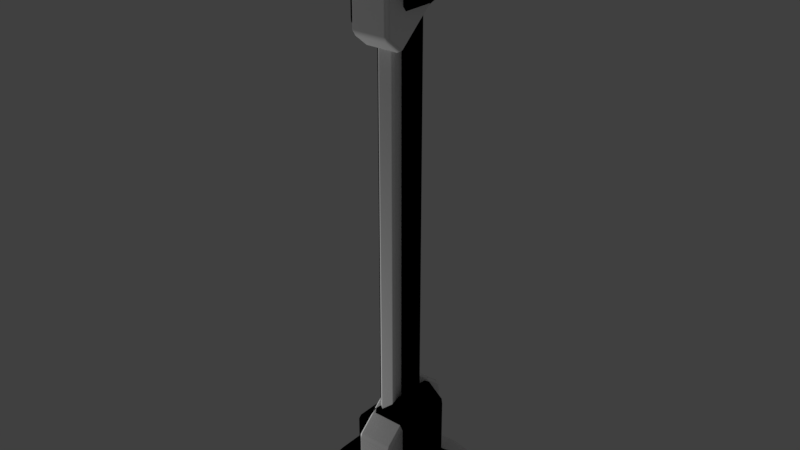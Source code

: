 # Source: Rod_Long.blend  (saved by Blender 2.79.0; exported with 4.5.12 LTS)
import bpy
from mathutils import Matrix  # noqa: F401  (used for matrix-valued properties, if any)

bpy.ops.wm.read_factory_settings(use_empty=True)
scene = bpy.context.scene
scene.name = 'Scene'

# ---- collections
col_collection_1 = bpy.data.collections.new('Collection 1'); scene.collection.children.link(col_collection_1)

# ---- materials (node trees are filled in below, after node groups)
mat_rod_helium_007 = bpy.data.materials.new('Rod_Helium.007')
mat_rod_helium_007.alpha_threshold = 0.0
mat_rod_helium_007.use_transparent_shadow = False
mat_rod_helium_007.diffuse_color = (1.0, 1.0, 1.0, 1.0)
mat_rod_helium_007.specular_color = (0.7574, 0.7574, 0.7574)
mat_rod_helium_007.roughness = 0.5
mat_rod_helium = bpy.data.materials.new('Rod_Helium')
mat_rod_helium.alpha_threshold = 0.0
mat_rod_helium.use_transparent_shadow = False
mat_rod_helium.diffuse_color = (0.0, 0.0, 0.0, 1.0)
mat_rod_helium.specular_color = (0.0, 0.0, 0.0)
mat_rod_helium.roughness = 0.5

# ---- material node trees

# ---- world
world_world = bpy.data.worlds.new('World'); scene.world = world_world
world_world.color = (0.05088, 0.05088, 0.05088)
world_world.use_sun_shadow = False
world_world.sun_shadow_jitter_overblur = 0.0
world_world.cycles.sampling_method = 'MANUAL'

# ---- lights
light_point = bpy.data.lights.new('Point', 'POINT')
light_point.transmission_factor = 0.0
light_point.energy = 100.0
light_point.shadow_buffer_clip_start = 0.5
light_point.shadow_soft_size = 0.1
light_point.shadow_maximum_resolution = 0.006
light_point.use_absolute_resolution = True

# ---- meshes
me_untitled_026 = bpy.data.meshes.new('Untitled.026')
me_untitled_026.from_pydata([(-0.5, 0.5, -0.3034), (-0.5, -0.5, -0.3034), (-0.5, -0.5, -0.5), (-0.5, 0.5, -0.5), (0.5, 0.5, -0.3034), (-0.5, 0.5, -0.3034), (-0.5, 0.5, -0.5), (0.5, 0.5, -0.5), (0.5, 0.5, -0.5), (0.5, -0.5, -0.5), (0.5, -0.5, -0.3034), (0.5, 0.5, -0.3034), (0.5, -0.5, -0.5), (-0.5, -0.5, -0.5), (-0.5, -0.5, -0.3034), (0.5, -0.5, -0.3034), (0.2642, -0.4069, -0.159), (-0.2628, -0.4069, -0.159), (-0.2628, 0.4069, -0.159), (0.2642, 0.4069, -0.159), (0.5, -0.5, -0.5), (0.5, 0.5, -0.5), (-0.5, 0.5, -0.5), (-0.5, -0.5, -0.5), (0.5, -0.5, -0.3034), (-0.5, -0.5, -0.3034), (-0.2628, -0.4069, -0.159), (0.2642, -0.4069, -0.159), (0.5, 0.5, -0.3034), (0.5, -0.5, -0.3034), (0.2642, -0.4069, -0.159), (0.2642, 0.4069, -0.159), (0.2642, 0.4069, -0.159), (-0.2628, 0.4069, -0.159), (-0.5, 0.5, -0.3034), (0.5, 0.5, -0.3034), (-0.2628, 0.4069, -0.159), (-0.2628, -0.4069, -0.159), (-0.5, -0.5, -0.3034), (-0.5, 0.5, -0.3034), (-0.08219, -0.1393, 0.3139), (-0.08219, 0.1407, 0.5508), (-0.08219, 0.141, 3.713), (-0.08219, -0.1396, 3.468), (-0.05219, -0.1622, 3.448), (-0.05219, -0.1622, 0.2945), (0.05219, -0.1622, 0.2945), (0.05219, -0.1622, 3.448), (-0.05219, 0.1636, 0.5702), (-0.05219, 0.1636, 3.732), (0.05219, 0.1636, 3.732), (0.05219, 0.1636, 0.5702), (0.08219, 0.1407, 0.5508), (0.08219, -0.1393, 0.3139), (0.08219, -0.1396, 3.468), (0.08219, 0.141, 3.713), (0.05219, 0.1636, 3.732), (0.05219, 0.1636, 0.5702), (0.05219, -0.1622, 0.2945), (0.05219, -0.1622, 3.448), (0.5064, -0.5, 4.5), (0.5064, 0.5, 4.5), (0.5064, 0.5, 4.303), (0.5064, -0.5, 4.303), (-0.4936, 0.5, 4.303), (0.5064, 0.5, 4.303), (0.5064, 0.5, 4.5), (-0.4936, 0.5, 4.5), (-0.4936, 0.5, 4.5), (-0.4936, -0.5, 4.5), (-0.4936, -0.5, 4.303), (-0.4936, 0.5, 4.303), (-0.4936, -0.5, 4.5), (0.5064, -0.5, 4.5), (0.5064, -0.5, 4.303), (-0.4936, -0.5, 4.303), (-0.2578, -0.4069, 4.159), (0.2692, -0.4069, 4.159), (0.2692, 0.4069, 4.159), (-0.2578, 0.4069, 4.159), (0.5064, 0.5, 4.5), (0.5064, -0.5, 4.5), (-0.4936, -0.5, 4.5), (-0.4936, 0.5, 4.5), (-0.4936, -0.5, 4.303), (0.5064, -0.5, 4.303), (0.2692, -0.4069, 4.159), (-0.2578, -0.4069, 4.159), (-0.4936, -0.5, 4.303), (-0.2578, -0.4069, 4.159), (-0.2578, 0.4069, 4.159), (-0.4936, 0.5, 4.303), (-0.2578, 0.4069, 4.159), (0.2692, 0.4069, 4.159), (0.5064, 0.5, 4.303), (-0.4936, 0.5, 4.303), (0.5064, 0.5, 4.303), (0.2692, 0.4069, 4.159), (0.2692, -0.4069, 4.159), (0.5064, -0.5, 4.303), (-0.1683, 0.303, 4.159), (-0.1683, -0.3055, 4.159), (-0.1683, -0.3055, 3.567), (-0.1683, -0.1743, 3.459), (-0.1683, 0.303, 3.879), (-0.1383, 0.333, 3.895), (-0.1383, 0.333, 4.159), (-0.1383, -0.1512, 3.439), (-0.1383, 0.3104, 3.846), (-0.1383, -0.3355, 4.159), (-0.1383, -0.3355, 3.583), (-0.1383, -0.3124, 3.534), (-0.1383, -0.1968, 3.439), (0.1383, 0.3104, 3.846), (-0.1383, 0.3104, 3.846), (-0.1383, -0.1512, 3.439), (0.1383, -0.1512, 3.439), (0.1383, 0.333, 4.159), (-0.1383, 0.333, 4.159), (-0.1383, 0.333, 3.895), (0.1383, 0.333, 3.895), (-0.1383, 0.3104, 3.846), (0.1383, 0.3104, 3.846), (-0.1683, 0.303, 3.879), (-0.1383, 0.3104, 3.846), (0.1683, 0.303, 3.879), (0.1383, 0.3104, 3.846), (-0.1383, -0.3355, 4.159), (0.1383, -0.3355, 4.159), (0.1383, -0.3355, 3.583), (-0.1383, -0.3355, 3.583), (0.1383, -0.3124, 3.534), (-0.1383, -0.3124, 3.534), (-0.1683, -0.3055, 3.567), (0.1683, -0.3055, 3.567), (-0.1383, -0.1968, 3.439), (-0.1383, -0.3124, 3.534), (0.1383, -0.3124, 3.534), (0.1383, -0.1968, 3.439), (0.1383, -0.1512, 3.439), (-0.1383, -0.1512, 3.439), (-0.1383, -0.1512, 3.439), (-0.1683, -0.1743, 3.459), (0.1683, -0.1743, 3.459), (0.1383, -0.1512, 3.439), (0.1683, -0.1743, 3.459), (0.1683, -0.3055, 3.567), (0.1683, -0.3055, 4.159), (0.1683, 0.303, 4.159), (0.1683, 0.303, 3.879), (0.1383, -0.3355, 3.583), (0.1383, -0.3355, 4.159), (0.1383, -0.1968, 3.439), (0.1383, -0.3124, 3.534), (0.1383, 0.333, 4.159), (0.1383, 0.333, 3.895), (0.1383, 0.3104, 3.846), (0.1383, -0.1512, 3.439), (-0.1683, 0.173, 0.5411), (-0.1683, -0.3042, 0.1211), (-0.1683, -0.3042, -0.159), (-0.1683, 0.3042, -0.159), (-0.1683, 0.3042, 0.4327), (-0.1383, -0.3342, 0.1047), (-0.1383, -0.3342, -0.159), (-0.1383, 0.1499, 0.5607), (-0.1383, -0.3117, 0.1545), (-0.1383, 0.3342, -0.159), (-0.1383, 0.3342, 0.4168), (-0.1383, 0.3111, 0.4659), (-0.1383, 0.1955, 0.5614), (0.1383, -0.3342, -0.159), (-0.1383, -0.3342, -0.159), (-0.1383, -0.3342, 0.1047), (0.1383, -0.3342, 0.1047), (-0.1383, -0.3117, 0.1545), (0.1383, -0.3117, 0.1545), (-0.1683, -0.3042, 0.1211), (0.1683, -0.3042, 0.1211), (0.1383, -0.3117, 0.1545), (-0.1383, -0.3117, 0.1545), (-0.1383, 0.1499, 0.5607), (0.1383, 0.1499, 0.5607), (-0.1383, 0.1955, 0.5614), (0.1383, 0.1955, 0.5614), (0.1383, 0.3111, 0.4659), (-0.1383, 0.3111, 0.4659), (-0.1683, 0.173, 0.5411), (0.1683, 0.173, 0.5411), (-0.1383, 0.3342, -0.159), (0.1383, 0.3342, -0.159), (0.1383, 0.3342, 0.4168), (-0.1383, 0.3342, 0.4168), (0.1383, 0.3111, 0.4659), (-0.1383, 0.3111, 0.4659), (-0.1683, 0.3042, 0.4327), (0.1683, 0.3042, 0.4327), (0.1683, 0.3042, -0.159), (0.1683, -0.3042, -0.159), (0.1683, -0.3042, 0.1211), (0.1683, 0.173, 0.5411), (0.1683, 0.3042, 0.4327), (0.1383, 0.3342, 0.4168), (0.1383, 0.3342, -0.159), (0.1383, 0.1955, 0.5614), (0.1383, 0.3111, 0.4659), (0.1383, -0.3342, -0.159), (0.1383, -0.3342, 0.1047), (0.1383, -0.3117, 0.1545), (0.1383, 0.1499, 0.5607)], [], [(2, 1, 0), (3, 2, 0), (6, 5, 4), (7, 6, 4), (10, 9, 8), (11, 10, 8), (14, 13, 12), (15, 14, 12), (18, 17, 16), (19, 18, 16), (22, 21, 20), (23, 22, 20), (26, 25, 24), (27, 26, 24), (30, 29, 28), (31, 30, 28), (34, 33, 32), (35, 34, 32), (38, 37, 36), (39, 38, 36), (42, 41, 40), (43, 42, 40), (44, 43, 40), (45, 44, 40), (44, 45, 46), (47, 44, 46), (41, 42, 48), (42, 49, 48), (48, 49, 50), (51, 48, 50), (54, 53, 52), (55, 54, 52), (56, 55, 52), (57, 56, 52), (53, 54, 58), (54, 59, 58), (62, 61, 60), (63, 62, 60), (66, 65, 64), (67, 66, 64), (70, 69, 68), (71, 70, 68), (74, 73, 72), (75, 74, 72), (78, 77, 76), (79, 78, 76), (82, 81, 80), (83, 82, 80), (86, 85, 84), (87, 86, 84), (90, 89, 88), (91, 90, 88), (94, 93, 92), (95, 94, 92), (98, 97, 96), (99, 98, 96), (102, 101, 100), (100, 103, 102), (100, 104, 103), (105, 104, 100), (106, 105, 100), (107, 103, 104), (108, 107, 104), (101, 102, 109), (102, 110, 109), (102, 103, 111), (103, 112, 111), (115, 114, 113), (116, 115, 113), (119, 118, 117), (120, 119, 117), (119, 120, 121), (120, 122, 121), (124, 123, 119), (126, 120, 125), (129, 128, 127), (130, 129, 127), (131, 129, 130), (132, 131, 130), (130, 133, 132), (131, 134, 129), (137, 136, 135), (138, 137, 135), (139, 138, 135), (140, 139, 135), (135, 142, 141), (144, 143, 138), (147, 146, 145), (145, 148, 147), (145, 149, 148), (150, 146, 147), (151, 150, 147), (152, 145, 146), (153, 152, 146), (148, 149, 154), (149, 155, 154), (149, 145, 156), (145, 157, 156), (160, 159, 158), (158, 161, 160), (158, 162, 161), (163, 159, 160), (164, 163, 160), (165, 158, 159), (166, 165, 159), (161, 162, 167), (162, 168, 167), (162, 158, 169), (158, 170, 169), (173, 172, 171), (174, 173, 171), (173, 174, 175), (174, 176, 175), (177, 173, 175), (176, 174, 178), (181, 180, 179), (182, 181, 179), (181, 182, 183), (182, 184, 183), (184, 185, 183), (185, 186, 183), (181, 183, 187), (182, 188, 184), (191, 190, 189), (192, 191, 189), (193, 191, 192), (194, 193, 192), (192, 195, 194), (193, 196, 191), (199, 198, 197), (197, 200, 199), (197, 201, 200), (202, 201, 197), (203, 202, 197), (204, 200, 201), (205, 204, 201), (198, 199, 206), (199, 207, 206), (199, 200, 208), (200, 209, 208)])
me_untitled_026.polygons.foreach_set('use_smooth', [True] * 140)
_uv = me_untitled_026.uv_layers.new(name='UVMap')
_uv.uv.foreach_set('vector', [0.007285, 0.5193, 0.1003, 0.5193, 0.1003, 0.9923, 0.007285, 0.9923, 0.007285, 0.5193, 0.1003, 0.9923, 0.007285, 0.5193, 0.1003, 0.5193, 0.1003, 0.9923, 0.007285, 0.9923, 0.007285, 0.5193, 0.1003, 0.9923, 0.1003, 0.9923, 0.007285, 0.9923, 0.007285, 0.5193, 0.1003, 0.5193, 0.1003, 0.9923, 0.007285, 0.5193, 0.1003, 0.9923, 0.007285, 0.9923, 0.007285, 0.5193, 0.1003, 0.5193, 0.1003, 0.9923, 0.007285, 0.5193, 0.1361, 0.8869, 0.1361, 0.658, 0.3718, 0.658, 0.3718, 0.8869, 0.1361, 0.8869, 0.3718, 0.658, 0.007309, 0.5193, 0.4805, 0.5193, 0.4805, 0.9925, 0.007309, 0.9925, 0.007309, 0.5193, 0.4805, 0.9925, 0.191, 0.684, 0.1344, 0.6526, 0.3731, 0.6526, 0.3168, 0.684, 0.191, 0.684, 0.3731, 0.6526, 0.3168, 0.684, 0.3731, 0.6526, 0.3731, 0.8922, 0.3168, 0.8608, 0.3168, 0.684, 0.3731, 0.8922, 0.1344, 0.8922, 0.191, 0.8608, 0.3168, 0.8608, 0.3731, 0.8922, 0.1344, 0.8922, 0.3168, 0.8608, 0.1344, 0.6526, 0.191, 0.684, 0.191, 0.8608, 0.1344, 0.8922, 0.1344, 0.6526, 0.191, 0.8608, 0.1213, 0.3266, 0.1213, 0.4516, 0.1093, 0.4609, 0.1093, 0.3362, 0.1213, 0.3266, 0.1093, 0.4609, 0.1081, 0.337, 0.1093, 0.3362, 0.1093, 0.4609, 0.1081, 0.4617, 0.1081, 0.337, 0.1093, 0.4609, 0.1081, 0.337, 0.1081, 0.4617, 0.1036, 0.4617, 0.1036, 0.337, 0.1081, 0.337, 0.1036, 0.4617, 0.1213, 0.4516, 0.1213, 0.3266, 0.1225, 0.4508, 0.1213, 0.3266, 0.1226, 0.3258, 0.1225, 0.4508, 0.1225, 0.4508, 0.1226, 0.3258, 0.127, 0.3258, 0.127, 0.4508, 0.1225, 0.4508, 0.127, 0.3258, 0.1094, 0.3362, 0.1094, 0.4609, 0.1213, 0.4516, 0.1214, 0.3266, 0.1094, 0.3362, 0.1213, 0.4516, 0.1226, 0.3258, 0.1214, 0.3266, 0.1213, 0.4516, 0.1226, 0.4508, 0.1226, 0.3258, 0.1213, 0.4516, 0.1094, 0.4609, 0.1094, 0.3362, 0.1081, 0.4617, 0.1094, 0.3362, 0.1081, 0.337, 0.1081, 0.4617, 0.1003, 0.9923, 0.007285, 0.9923, 0.007285, 0.5193, 0.1003, 0.5193, 0.1003, 0.9923, 0.007285, 0.5193, 0.007285, 0.5193, 0.1003, 0.5193, 0.1003, 0.9923, 0.007285, 0.9923, 0.007285, 0.5193, 0.1003, 0.9923, 0.1003, 0.9923, 0.007285, 0.9923, 0.007285, 0.5193, 0.1003, 0.5193, 0.1003, 0.9923, 0.007285, 0.5193, 0.1003, 0.9923, 0.007285, 0.9923, 0.007285, 0.5193, 0.1003, 0.5193, 0.1003, 0.9923, 0.007285, 0.5193, 0.1359, 0.8869, 0.1359, 0.658, 0.3717, 0.658, 0.3717, 0.8869, 0.1359, 0.8869, 0.3717, 0.658, 0.007309, 0.5193, 0.4805, 0.5193, 0.4805, 0.9925, 0.007309, 0.9925, 0.007309, 0.5193, 0.4805, 0.9925, 0.191, 0.684, 0.1344, 0.6526, 0.373, 0.6526, 0.3167, 0.684, 0.191, 0.684, 0.373, 0.6526, 0.3167, 0.8608, 0.3167, 0.684, 0.373, 0.6526, 0.373, 0.8922, 0.3167, 0.8608, 0.373, 0.6526, 0.1344, 0.8922, 0.191, 0.8608, 0.3167, 0.8608, 0.373, 0.8922, 0.1344, 0.8922, 0.3167, 0.8608, 0.191, 0.684, 0.191, 0.8608, 0.1344, 0.8922, 0.1344, 0.6526, 0.191, 0.684, 0.1344, 0.8922, 0.07172, 0.06534, 0.07172, 0.1098, 0.02605, 0.1098, 0.02605, 0.1098, 0.06187, 0.0572, 0.07172, 0.06534, 0.02605, 0.1098, 0.02605, 0.08873, 0.06187, 0.0572, 0.0238, 0.08996, 0.02605, 0.08873, 0.02605, 0.1098, 0.0238, 0.1098, 0.0238, 0.08996, 0.02605, 0.1098, 0.06014, 0.05573, 0.06187, 0.0572, 0.02605, 0.08873, 0.02549, 0.08622, 0.06014, 0.05573, 0.02605, 0.08873, 0.07172, 0.1098, 0.07172, 0.06534, 0.07398, 0.1098, 0.07172, 0.06534, 0.07398, 0.06653, 0.07398, 0.1098, 0.07172, 0.06534, 0.06187, 0.0572, 0.07224, 0.06284, 0.06187, 0.0572, 0.06356, 0.05568, 0.07224, 0.06284, 0.07164, 0.123, 0.07164, 0.1577, 0.05086, 0.1577, 0.05086, 0.123, 0.07164, 0.123, 0.05086, 0.1577, 0.1742, 0.1638, 0.1544, 0.1638, 0.1544, 0.143, 0.1742, 0.143, 0.1742, 0.1638, 0.1544, 0.143, 0.1742, 0.1638, 0.1742, 0.143, 0.1779, 0.1638, 0.1742, 0.143, 0.1779, 0.143, 0.1779, 0.1638, 0.1779, 0.1638, 0.1754, 0.166, 0.1742, 0.1638, 0.1779, 0.143, 0.1742, 0.143, 0.1754, 0.1408, 0.1276, 0.1543, 0.1276, 0.1111, 0.1484, 0.1111, 0.1484, 0.1543, 0.1276, 0.1543, 0.1484, 0.1111, 0.1276, 0.158, 0.1276, 0.1543, 0.1484, 0.1543, 0.1484, 0.158, 0.1276, 0.158, 0.1484, 0.1543, 0.1484, 0.1543, 0.1506, 0.1555, 0.1484, 0.158, 0.1276, 0.158, 0.1254, 0.1555, 0.1276, 0.1543, 0.05086, 0.1109, 0.07164, 0.1109, 0.07164, 0.1196, 0.05086, 0.1196, 0.05086, 0.1109, 0.07164, 0.1196, 0.05086, 0.123, 0.05086, 0.1196, 0.07164, 0.1196, 0.07164, 0.123, 0.05086, 0.123, 0.07164, 0.1196, 0.07164, 0.1196, 0.07389, 0.1213, 0.07164, 0.123, 0.05086, 0.123, 0.04861, 0.1213, 0.05086, 0.1196, 0.1089, 0.1098, 0.1089, 0.06534, 0.1187, 0.0572, 0.1187, 0.0572, 0.1546, 0.1098, 0.1089, 0.1098, 0.1187, 0.0572, 0.1546, 0.08873, 0.1546, 0.1098, 0.1066, 0.06653, 0.1089, 0.06534, 0.1089, 0.1098, 0.1066, 0.1098, 0.1066, 0.06653, 0.1089, 0.1098, 0.1171, 0.05568, 0.1187, 0.0572, 0.1089, 0.06534, 0.1084, 0.06284, 0.1171, 0.05568, 0.1089, 0.06534, 0.1546, 0.1098, 0.1546, 0.08873, 0.1568, 0.1098, 0.1546, 0.08873, 0.1568, 0.08996, 0.1568, 0.1098, 0.1546, 0.08873, 0.1187, 0.0572, 0.1551, 0.08622, 0.1187, 0.0572, 0.1205, 0.05573, 0.1551, 0.08622, 0.2054, 0.08861, 0.2054, 0.1096, 0.1695, 0.1412, 0.1695, 0.1412, 0.1597, 0.08861, 0.2054, 0.08861, 0.1695, 0.1412, 0.1597, 0.133, 0.1597, 0.08861, 0.2076, 0.1084, 0.2054, 0.1096, 0.2054, 0.08861, 0.2076, 0.08861, 0.2076, 0.1084, 0.2054, 0.08861, 0.1713, 0.1426, 0.1695, 0.1412, 0.2054, 0.1096, 0.2059, 0.1121, 0.1713, 0.1426, 0.2054, 0.1096, 0.1597, 0.08861, 0.1597, 0.133, 0.1574, 0.08861, 0.1597, 0.133, 0.1574, 0.1318, 0.1574, 0.08861, 0.1597, 0.133, 0.1695, 0.1412, 0.1592, 0.1355, 0.1695, 0.1412, 0.1678, 0.1427, 0.1592, 0.1355, 0.09246, 0.1746, 0.07267, 0.1746, 0.07267, 0.1538, 0.09246, 0.1538, 0.09246, 0.1746, 0.07267, 0.1538, 0.09246, 0.1746, 0.09246, 0.1538, 0.0962, 0.1746, 0.09246, 0.1538, 0.0962, 0.1538, 0.0962, 0.1746, 0.0937, 0.1769, 0.09246, 0.1746, 0.0962, 0.1746, 0.0962, 0.1538, 0.09246, 0.1538, 0.0937, 0.1516, 0.1956, 0.1574, 0.1956, 0.1228, 0.2163, 0.1228, 0.2163, 0.1574, 0.1956, 0.1574, 0.2163, 0.1228, 0.1956, 0.1574, 0.2163, 0.1574, 0.1956, 0.1609, 0.2163, 0.1574, 0.2163, 0.1609, 0.1956, 0.1609, 0.2163, 0.1609, 0.2163, 0.1695, 0.1956, 0.1609, 0.2163, 0.1695, 0.1956, 0.1695, 0.1956, 0.1609, 0.1956, 0.1574, 0.1956, 0.1609, 0.1933, 0.1592, 0.2163, 0.1574, 0.2186, 0.1592, 0.2163, 0.1609, 0.04682, 0.1148, 0.04682, 0.158, 0.02605, 0.158, 0.02605, 0.1148, 0.04682, 0.1148, 0.02605, 0.158, 0.04682, 0.1111, 0.04682, 0.1148, 0.02605, 0.1148, 0.02605, 0.1111, 0.04682, 0.1111, 0.02605, 0.1148, 0.02605, 0.1148, 0.0238, 0.1136, 0.02605, 0.1111, 0.04682, 0.1111, 0.04907, 0.1136, 0.04682, 0.1148, 0.07683, 0.1318, 0.07683, 0.1108, 0.1225, 0.1108, 0.1225, 0.1108, 0.1127, 0.1633, 0.07683, 0.1318, 0.1225, 0.1108, 0.1225, 0.1552, 0.1127, 0.1633, 0.1248, 0.154, 0.1225, 0.1552, 0.1225, 0.1108, 0.1248, 0.1108, 0.1248, 0.154, 0.1225, 0.1108, 0.1143, 0.1648, 0.1127, 0.1633, 0.1225, 0.1552, 0.123, 0.1577, 0.1143, 0.1648, 0.1225, 0.1552, 0.07683, 0.1108, 0.07683, 0.1318, 0.07458, 0.1108, 0.07683, 0.1318, 0.07458, 0.1305, 0.07458, 0.1108, 0.07683, 0.1318, 0.1127, 0.1633, 0.07627, 0.1343, 0.1127, 0.1633, 0.1109, 0.1648, 0.07627, 0.1343])
me_untitled_026.materials.append(mat_rod_helium_007)
me_untitled_026.use_remesh_preserve_volume = False
me_untitled_026.use_remesh_preserve_attributes = False
me_untitled_026.use_mirror_vertex_groups = False
me_untitled_026.update()
me_untitled_026.normals_split_custom_set([tuple(v) for v in zip(*[iter([-1.0, 0.0, 0.0, -1.0, 0.0, 0.0, -1.0, 0.0, 0.0, -1.0, 0.0, 0.0, -1.0, 0.0, 0.0, -1.0, 0.0, 0.0, 0.0, 1.0, 0.0, 0.0, 1.0, 0.0, 0.0, 1.0, 0.0, 0.0, 1.0, 0.0, 0.0, 1.0, 0.0, 0.0, 1.0, 0.0, 1.0, 0.0, 0.0, 1.0, 0.0, 0.0, 1.0, 0.0, 0.0, 1.0, 0.0, 0.0, 1.0, 0.0, 0.0, 1.0, 0.0, 0.0, 0.0, -1.0, 0.0, 0.0, -1.0, 0.0, 0.0, -1.0, 0.0, 0.0, -1.0, 0.0, 0.0, -1.0, 0.0, 0.0, -1.0, 0.0, 0.0, 0.0, 1.0, 0.0, 0.0, 1.0, 0.0, 0.0, 1.0, 0.0, 0.0, 1.0, 0.0, 0.0, 1.0, 0.0, 0.0, 1.0, 0.0, 0.0, -1.0, 0.0, 0.0, -1.0, 0.0, 0.0, -1.0, 0.0, 0.0, -1.0, 0.0, 0.0, -1.0, 0.0, 0.0, -1.0, 0.0, -0.8404, 0.5419, 0.0, -0.8404, 0.5419, 0.0, -0.8404, 0.5419, 0.0, -0.8404, 0.5419, 0.0, -0.8404, 0.5419, 0.0, -0.8404, 0.5419, 0.5223, 0.0, 0.8528, 0.5223, 0.0, 0.8528, 0.5223, 0.0, 0.8528, 0.5223, 0.0, 0.8528, 0.5223, 0.0, 0.8528, 0.5223, 0.0, 0.8528, 0.0, 0.8404, 0.5419, 0.0, 0.8404, 0.5419, 0.0, 0.8404, 0.5419, 0.0, 0.8404, 0.5419, 0.0, 0.8404, 0.5419, 0.0, 0.8404, 0.5419, -0.52, 0.0, 0.8541, -0.52, 0.0, 0.8541, -0.52, 0.0, 0.8541, -0.52, 0.0, 0.8541, -0.52, 0.0, 0.8541, -0.52, 0.0, 0.8541, -1.0, 7.6e-07, -8.643e-06, -1.0, -8.732e-06, -3.785e-06, -1.0, -5.476e-06, -2.998e-05, -1.0, 1.248e-05, 1.462e-05, -1.0, 7.6e-07, -8.643e-06, -1.0, -5.476e-06, -2.998e-05, 5.201e-06, -1.0, 9.879e-06, -1.0, 1.248e-05, 1.462e-05, -1.0, -5.476e-06, -2.998e-05, 1.007e-05, -1.0, 0.0, 5.201e-06, -1.0, 9.879e-06, -1.0, -5.476e-06, -2.998e-05, 5.201e-06, -1.0, 9.879e-06, 1.007e-05, -1.0, 0.0, 0.0, -1.0, 0.0, 0.0, -1.0, 0.0, 5.201e-06, -1.0, 9.879e-06, 0.0, -1.0, 0.0, -1.0, -8.732e-06, -3.785e-06, -1.0, 7.6e-07, -8.643e-06, 1.796e-05, 1.0, -2.697e-06, -1.0, 7.6e-07, -8.643e-06, 2.077e-05, 1.0, 0.0, 1.796e-05, 1.0, -2.697e-06, 1.796e-05, 1.0, -2.697e-06, 2.077e-05, 1.0, 0.0, 0.0, 1.0, 0.0, 0.0, 1.0, 0.0, 1.796e-05, 1.0, -2.697e-06, 0.0, 1.0, 0.0, 1.0, 1.964e-05, 1.937e-07, 1.0, -8.166e-06, -4.768e-07, 1.0, 1.948e-05, 2.131e-06, 1.0, -3.517e-05, -2.751e-05, 1.0, 1.964e-05, 1.937e-07, 1.0, 1.948e-05, 2.131e-06, 1.227e-05, 1.0, -2.003e-05, 1.0, -3.517e-05, -2.751e-05, 1.0, 1.948e-05, 2.131e-06, 1.502e-05, 1.0, 4.169e-06, 1.227e-05, 1.0, -2.003e-05, 1.0, 1.948e-05, 2.131e-06, 1.0, -8.166e-06, -4.768e-07, 1.0, 1.964e-05, 1.937e-07, 1.696e-05, -1.0, -9.03e-06, 1.0, 1.964e-05, 1.937e-07, 1.341e-05, -1.0, -3.09e-05, 1.696e-05, -1.0, -9.03e-06, 1.0, 0.0, 0.0, 1.0, 0.0, 0.0, 1.0, 0.0, 0.0, 1.0, 0.0, 0.0, 1.0, 0.0, 0.0, 1.0, 0.0, 0.0, 0.0, 1.0, 0.0, 0.0, 1.0, 0.0, 0.0, 1.0, 0.0, 0.0, 1.0, 0.0, 0.0, 1.0, 0.0, 0.0, 1.0, 0.0, -1.0, 0.0, 0.0, -1.0, 0.0, 0.0, -1.0, 0.0, 0.0, -1.0, 0.0, 0.0, -1.0, 0.0, 0.0, -1.0, 0.0, 0.0, 0.0, -1.0, 0.0, 0.0, -1.0, 0.0, 0.0, -1.0, 0.0, 0.0, -1.0, 0.0, 0.0, -1.0, 0.0, 0.0, -1.0, 0.0, 0.0, 0.0, -1.0, 0.0, 0.0, -1.0, 0.0, 0.0, -1.0, 0.0, 0.0, -1.0, 0.0, 0.0, -1.0, 0.0, 0.0, -1.0, 0.0, 0.0, 1.0, 0.0, 0.0, 1.0, 0.0, 0.0, 1.0, 0.0, 0.0, 1.0, 0.0, 0.0, 1.0, 0.0, 0.0, 1.0, 0.0, -0.8404, -0.5419, 0.0, -0.8404, -0.5419, 0.0, -0.8404, -0.5419, 0.0, -0.8404, -0.5419, 0.0, -0.8404, -0.5419, 0.0, -0.8404, -0.5419, -0.5223, 0.0, -0.8528, -0.5223, 0.0, -0.8528, -0.5223, 0.0, -0.8528, -0.5223, 0.0, -0.8528, -0.5223, 0.0, -0.8528, -0.5223, 0.0, -0.8528, 0.0, 0.8404, -0.5419, 0.0, 0.8404, -0.5419, 0.0, 0.8404, -0.5419, 0.0, 0.8404, -0.5419, 0.0, 0.8404, -0.5419, 0.0, 0.8404, -0.5419, 0.52, 0.0, -0.8541, 0.52, 0.0, -0.8541, 0.52, 0.0, -0.8541, 0.52, 0.0, -0.8541, 0.52, 0.0, -0.8541, 0.52, 0.0, -0.8541, -1.0, 1.094e-05, 4.247e-05, -1.0, -2.11e-05, 0.0, -1.0, -1.729e-06, 3.345e-08, -1.0, -1.729e-06, 3.345e-08, -1.0, 4.458e-05, 2.891e-05, -1.0, 1.094e-05, 4.247e-05, -1.0, -1.729e-06, 3.345e-08, -1.0, 2.95e-06, -3.725e-05, -1.0, 4.458e-05, 2.891e-05, 2.349e-05, 1.0, -2.268e-05, -1.0, 2.95e-06, -3.725e-05, -1.0, -1.729e-06, 3.345e-08, 2.298e-05, 1.0, -3.394e-05, 2.349e-05, 1.0, -2.268e-05, -1.0, -1.729e-06, 3.345e-08, -0.7071, 0.4671, -0.5308, -1.0, 4.458e-05, 2.891e-05, -1.0, 2.95e-06, -3.725e-05, -0.7055, 0.4727, -0.5281, -0.7071, 0.4671, -0.5308, -1.0, 2.95e-06, -3.725e-05, -1.0, -2.11e-05, 0.0, -1.0, 1.094e-05, 4.247e-05, 2.268e-05, -1.0, -0.0002373, -1.0, 1.094e-05, 4.247e-05, 2.271e-05, -1.0, 2.172e-05, 2.268e-05, -1.0, -0.0002373, -1.0, 1.094e-05, 4.247e-05, -1.0, 4.458e-05, 2.891e-05, -2.215e-05, -0.6368, -0.771, -1.0, 4.458e-05, 2.891e-05, -1.919e-05, -0.6369, -0.771, -2.215e-05, -0.6368, -0.771, 0.0, 0.6606, -0.7507, 1.624e-06, 0.6856, -0.7279, -1.616e-06, 0.6856, -0.7279, 0.0, 0.6606, -0.7507, 0.0, 0.6606, -0.7507, -1.616e-06, 0.6856, -0.7279, 0.0, 1.0, 1.439e-05, 0.0, 1.0, 0.0, 0.0, 1.0, 0.0, 1.842e-08, 1.0, 1.028e-06, 0.0, 1.0, 1.439e-05, 0.0, 1.0, 0.0, 0.0, 1.0, 1.439e-05, 1.842e-08, 1.0, 1.028e-06, 1.819e-05, 0.6857, -0.7279, 1.842e-08, 1.0, 1.028e-06, -1.828e-05, 0.6857, -0.7279, 1.819e-05, 0.6857, -0.7279, -0.7055, 0.4727, -0.5281, -1.0, -1.294e-05, -7.573e-05, 8.225e-06, 1.0, 2.104e-05, 0.7055, 0.4727, -0.5281, -1.299e-06, 1.0, 3.258e-05, 1.0, -2.742e-06, -5.314e-05, 3.071e-05, -1.0, -1.505e-05, 0.0, -1.0, 0.0, 0.0, -1.0, 0.0, -7.51e-06, -1.0, 3.193e-05, 3.071e-05, -1.0, -1.505e-05, 0.0, -1.0, 0.0, -1.581e-05, -0.6368, -0.771, 3.071e-05, -1.0, -1.505e-05, -7.51e-06, -1.0, 3.193e-05, -7.451e-06, -0.6368, -0.771, -1.581e-05, -0.6368, -0.771, -7.51e-06, -1.0, 3.193e-05, -7.51e-06, -1.0, 3.193e-05, -1.0, -5.314e-05, 5.803e-05, -7.451e-06, -0.6368, -0.771, -1.581e-05, -0.6368, -0.771, 1.0, -8.028e-07, 5.385e-05, 3.071e-05, -1.0, -1.505e-05, 0.0, -0.6368, -0.771, 0.0, -0.6368, -0.771, 0.0001657, -0.6368, -0.771, 0.0, -0.6368, -0.771, 0.0, -0.6368, -0.771, 0.0001657, -0.6368, -0.771, 0.0, 0.01563, -0.9999, 0.0, -0.6368, -0.771, 0.0001657, -0.6368, -0.771, 0.0, 0.01563, -0.9999, 0.0, 0.01563, -0.9999, 0.0001657, -0.6368, -0.771, 2.958e-05, -0.6368, -0.771, -1.0, 4.9e-05, -1.6e-05, -0.5539, 0.01301, -0.8325, 0.5539, 0.01301, -0.8325, 1.0, 8.139e-05, -1.553e-05, -2.691e-05, -0.6368, -0.771, 1.0, -3.427e-06, 3.346e-08, 1.0, -2.921e-06, 1.855e-05, 1.0, 2.064e-05, -6.81e-06, 1.0, 2.064e-05, -6.81e-06, 1.0, 1.526e-05, 0.0, 1.0, -3.427e-06, 3.346e-08, 1.0, 2.064e-05, -6.81e-06, 1.0, -6.75e-06, -1.673e-05, 1.0, 1.526e-05, 0.0, -2.271e-05, -1.0, -9.686e-06, 1.0, -2.921e-06, 1.855e-05, 1.0, -3.427e-06, 3.346e-08, -2.271e-05, -1.0, -3.394e-05, -2.271e-05, -1.0, -9.686e-06, 1.0, -3.427e-06, 3.346e-08, 2.212e-05, -0.6369, -0.771, 1.0, 2.064e-05, -6.81e-06, 1.0, -2.921e-06, 1.855e-05, 1.904e-05, -0.6368, -0.771, 2.212e-05, -0.6369, -0.771, 1.0, -2.921e-06, 1.855e-05, 1.0, 1.526e-05, 0.0, 1.0, -6.75e-06, -1.673e-05, 2.342e-05, 1.0, -3.378e-05, 1.0, -6.75e-06, -1.673e-05, -2.185e-05, 1.0, 9.157e-06, 2.342e-05, 1.0, -3.378e-05, 1.0, -6.75e-06, -1.673e-05, 1.0, 2.064e-05, -6.81e-06, 0.7055, 0.4727, -0.5281, 1.0, 2.064e-05, -6.81e-06, 0.7071, 0.4671, -0.5308, 0.7055, 0.4727, -0.5281, -1.0, 1.779e-05, -0.0001467, -1.0, -2.588e-05, -9.246e-06, -1.0, 1.32e-05, -2.94e-05, -1.0, 1.32e-05, -2.94e-05, -1.0, -2.128e-05, 0.0, -1.0, 1.779e-05, -0.0001467, -1.0, 1.32e-05, -2.94e-05, -1.0, -1.244e-06, -3.777e-05, -1.0, -2.128e-05, 0.0, 2.369e-05, -1.0, 2.182e-05, -1.0, -2.588e-05, -9.246e-06, -1.0, 1.779e-05, -0.0001467, 2.274e-05, -1.0, 3.394e-05, 2.369e-05, -1.0, 2.182e-05, -1.0, 1.779e-05, -0.0001467, 2.362e-05, -0.6607, 0.7507, -1.0, 1.32e-05, -2.94e-05, -1.0, -2.588e-05, -9.246e-06, 2.334e-05, -0.6606, 0.7507, 2.362e-05, -0.6607, 0.7507, -1.0, -2.588e-05, -9.246e-06, -1.0, -2.128e-05, 0.0, -1.0, -1.244e-06, -3.777e-05, 2.283e-05, 1.0, 0.0003389, -1.0, -1.244e-06, -3.777e-05, 2.232e-05, 1.0, -2.214e-05, 2.283e-05, 1.0, 0.0003389, -1.0, -1.244e-06, -3.777e-05, -1.0, 1.32e-05, -2.94e-05, -2.362e-05, 0.6368, 0.771, -1.0, 1.32e-05, -2.94e-05, 2.232e-05, 0.6369, 0.771, -2.362e-05, 0.6368, 0.771, 2.614e-05, -1.0, -2.086e-05, 0.0, -1.0, 0.0, 0.0, -1.0, 0.0, -1.852e-05, -1.0, -1.155e-05, 2.614e-05, -1.0, -2.086e-05, 0.0, -1.0, 0.0, 2.614e-05, -1.0, -2.086e-05, -1.852e-05, -1.0, -1.155e-05, 1.855e-05, -0.6606, 0.7507, -1.852e-05, -1.0, -1.155e-05, -7.141e-06, -0.6606, 0.7507, 1.855e-05, -0.6606, 0.7507, -1.0, -9.872e-07, -5.457e-05, 2.614e-05, -1.0, -2.086e-05, 1.855e-05, -0.6606, 0.7507, -7.141e-06, -0.6606, 0.7507, -1.852e-05, -1.0, -1.155e-05, 1.0, -1.15e-05, -7.722e-05, 1.281e-05, -0.6606, 0.7507, 0.0, -0.6606, 0.7507, 0.0, -0.6606, 0.7507, -2.697e-05, -0.6606, 0.7507, 1.281e-05, -0.6606, 0.7507, 0.0, -0.6606, 0.7507, 1.281e-05, -0.6606, 0.7507, -2.697e-05, -0.6606, 0.7507, 3.345e-05, 0.6368, 0.771, -2.697e-05, -0.6606, 0.7507, -2.252e-05, 0.6368, 0.771, 3.345e-05, 0.6368, 0.771, -2.252e-05, 0.6368, 0.771, 0.0, 0.6368, 0.771, 3.345e-05, 0.6368, 0.771, 0.0, 0.6368, 0.771, 0.0, 0.6368, 0.771, 3.345e-05, 0.6368, 0.771, 1.281e-05, -0.6606, 0.7507, 3.345e-05, 0.6368, 0.771, -1.0, -4.956e-05, 1.998e-05, -2.697e-05, -0.6606, 0.7507, 1.0, 4.888e-05, 2.15e-05, -2.252e-05, 0.6368, 0.771, -1.058e-06, 1.0, 3.116e-05, 0.0, 1.0, 0.0, 0.0, 1.0, 0.0, 2.462e-05, 1.0, -1.604e-05, -1.058e-06, 1.0, 3.116e-05, 0.0, 1.0, 0.0, -1.468e-05, 0.6368, 0.771, -1.058e-06, 1.0, 3.116e-05, 2.462e-05, 1.0, -1.604e-05, -8.088e-06, 0.6368, 0.771, -1.468e-05, 0.6368, 0.771, 2.462e-05, 1.0, -1.604e-05, 2.462e-05, 1.0, -1.604e-05, -1.0, 5.037e-05, -5.957e-05, -8.088e-06, 0.6368, 0.771, -1.468e-05, 0.6368, 0.771, 1.0, 3.878e-05, -3.636e-05, -1.058e-06, 1.0, 3.116e-05, 1.0, 3.255e-05, 6.169e-06, 1.0, -2.155e-05, 0.0, 1.0, 1.699e-06, -3.346e-08, 1.0, 1.699e-06, -3.346e-08, 1.0, 3.712e-05, 2.074e-05, 1.0, 3.255e-05, 6.169e-06, 1.0, 1.699e-06, -3.346e-08, 1.0, 1.863e-06, -1.921e-05, 1.0, 3.712e-05, 2.074e-05, -2.277e-05, 1.0, 9.209e-06, 1.0, 1.863e-06, -1.921e-05, 1.0, 1.699e-06, -3.346e-08, -2.232e-05, 1.0, 3.394e-05, -2.277e-05, 1.0, 9.209e-06, 1.0, 1.699e-06, -3.346e-08, -2.262e-05, 0.6369, 0.771, 1.0, 3.712e-05, 2.074e-05, 1.0, 1.863e-06, -1.921e-05, -2.316e-05, 0.6368, 0.771, -2.262e-05, 0.6369, 0.771, 1.0, 1.863e-06, -1.921e-05, 1.0, -2.155e-05, 0.0, 1.0, 3.255e-05, 6.169e-06, -2.363e-05, -1.0, 3.378e-05, 1.0, 3.255e-05, 6.169e-06, -2.277e-05, -1.0, -9.747e-06, -2.363e-05, -1.0, 3.378e-05, 1.0, 3.255e-05, 6.169e-06, 1.0, 3.712e-05, 2.074e-05, -2.285e-05, -0.6606, 0.7507, 1.0, 3.712e-05, 2.074e-05, 2.316e-05, -0.6606, 0.7507, -2.285e-05, -0.6606, 0.7507])] * 3)])
me_untitled_027 = bpy.data.meshes.new('Untitled.027')
me_untitled_027.from_pydata([(-0.5, 0.5, -0.3034), (-0.5, -0.5, -0.3034), (-0.5, -0.5, -0.5), (-0.5, 0.5, -0.5), (0.5, 0.5, -0.3034), (-0.5, 0.5, -0.3034), (-0.5, 0.5, -0.5), (0.5, 0.5, -0.5), (0.5, 0.5, -0.5), (0.5, -0.5, -0.5), (0.5, -0.5, -0.3034), (0.5, 0.5, -0.3034), (0.5, -0.5, -0.5), (-0.5, -0.5, -0.5), (-0.5, -0.5, -0.3034), (0.5, -0.5, -0.3034), (0.2642, -0.4069, -0.159), (-0.2628, -0.4069, -0.159), (-0.2628, 0.4069, -0.159), (0.2642, 0.4069, -0.159), (0.5, -0.5, -0.5), (0.5, 0.5, -0.5), (-0.5, 0.5, -0.5), (-0.5, -0.5, -0.5), (0.5, -0.5, -0.3034), (-0.5, -0.5, -0.3034), (-0.2628, -0.4069, -0.159), (0.2642, -0.4069, -0.159), (0.5, 0.5, -0.3034), (0.5, -0.5, -0.3034), (0.2642, -0.4069, -0.159), (0.2642, 0.4069, -0.159), (0.2642, 0.4069, -0.159), (-0.2628, 0.4069, -0.159), (-0.5, 0.5, -0.3034), (0.5, 0.5, -0.3034), (-0.2628, 0.4069, -0.159), (-0.2628, -0.4069, -0.159), (-0.5, -0.5, -0.3034), (-0.5, 0.5, -0.3034), (-0.08219, -0.1393, 0.3139), (-0.08219, 0.1407, 0.5508), (-0.08219, 0.141, 3.713), (-0.08219, -0.1396, 3.468), (-0.05219, -0.1622, 3.448), (-0.05219, -0.1622, 0.2945), (0.05219, -0.1622, 0.2945), (0.05219, -0.1622, 3.448), (-0.05219, 0.1636, 0.5702), (-0.05219, 0.1636, 3.732), (0.05219, 0.1636, 3.732), (0.05219, 0.1636, 0.5702), (0.08219, 0.1407, 0.5508), (0.08219, -0.1393, 0.3139), (0.08219, -0.1396, 3.468), (0.08219, 0.141, 3.713), (0.05219, 0.1636, 3.732), (0.05219, 0.1636, 0.5702), (0.05219, -0.1622, 0.2945), (0.05219, -0.1622, 3.448), (0.5064, -0.5, 4.5), (0.5064, 0.5, 4.5), (0.5064, 0.5, 4.303), (0.5064, -0.5, 4.303), (-0.4936, 0.5, 4.303), (0.5064, 0.5, 4.303), (0.5064, 0.5, 4.5), (-0.4936, 0.5, 4.5), (-0.4936, 0.5, 4.5), (-0.4936, -0.5, 4.5), (-0.4936, -0.5, 4.303), (-0.4936, 0.5, 4.303), (-0.4936, -0.5, 4.5), (0.5064, -0.5, 4.5), (0.5064, -0.5, 4.303), (-0.4936, -0.5, 4.303), (-0.2578, -0.4069, 4.159), (0.2692, -0.4069, 4.159), (0.2692, 0.4069, 4.159), (-0.2578, 0.4069, 4.159), (0.5064, 0.5, 4.5), (0.5064, -0.5, 4.5), (-0.4936, -0.5, 4.5), (-0.4936, 0.5, 4.5), (-0.4936, -0.5, 4.303), (0.5064, -0.5, 4.303), (0.2692, -0.4069, 4.159), (-0.2578, -0.4069, 4.159), (-0.4936, -0.5, 4.303), (-0.2578, -0.4069, 4.159), (-0.2578, 0.4069, 4.159), (-0.4936, 0.5, 4.303), (-0.2578, 0.4069, 4.159), (0.2692, 0.4069, 4.159), (0.5064, 0.5, 4.303), (-0.4936, 0.5, 4.303), (0.5064, 0.5, 4.303), (0.2692, 0.4069, 4.159), (0.2692, -0.4069, 4.159), (0.5064, -0.5, 4.303), (-0.1683, 0.303, 4.159), (-0.1683, -0.3055, 4.159), (-0.1683, -0.3055, 3.567), (-0.1683, -0.1743, 3.459), (-0.1683, 0.303, 3.879), (-0.1383, 0.333, 3.895), (-0.1383, 0.333, 4.159), (-0.1383, -0.1512, 3.439), (-0.1383, 0.3104, 3.846), (-0.1383, -0.3355, 4.159), (-0.1383, -0.3355, 3.583), (-0.1383, -0.3124, 3.534), (-0.1383, -0.1968, 3.439), (0.1383, 0.3104, 3.846), (-0.1383, 0.3104, 3.846), (-0.1383, -0.1512, 3.439), (0.1383, -0.1512, 3.439), (0.1383, 0.333, 4.159), (-0.1383, 0.333, 4.159), (-0.1383, 0.333, 3.895), (0.1383, 0.333, 3.895), (-0.1383, 0.3104, 3.846), (0.1383, 0.3104, 3.846), (-0.1683, 0.303, 3.879), (-0.1383, 0.3104, 3.846), (0.1683, 0.303, 3.879), (0.1383, 0.3104, 3.846), (-0.1383, -0.3355, 4.159), (0.1383, -0.3355, 4.159), (0.1383, -0.3355, 3.583), (-0.1383, -0.3355, 3.583), (0.1383, -0.3124, 3.534), (-0.1383, -0.3124, 3.534), (-0.1683, -0.3055, 3.567), (0.1683, -0.3055, 3.567), (-0.1383, -0.1968, 3.439), (-0.1383, -0.3124, 3.534), (0.1383, -0.3124, 3.534), (0.1383, -0.1968, 3.439), (0.1383, -0.1512, 3.439), (-0.1383, -0.1512, 3.439), (-0.1383, -0.1512, 3.439), (-0.1683, -0.1743, 3.459), (0.1683, -0.1743, 3.459), (0.1383, -0.1512, 3.439), (0.1683, -0.1743, 3.459), (0.1683, -0.3055, 3.567), (0.1683, -0.3055, 4.159), (0.1683, 0.303, 4.159), (0.1683, 0.303, 3.879), (0.1383, -0.3355, 3.583), (0.1383, -0.3355, 4.159), (0.1383, -0.1968, 3.439), (0.1383, -0.3124, 3.534), (0.1383, 0.333, 4.159), (0.1383, 0.333, 3.895), (0.1383, 0.3104, 3.846), (0.1383, -0.1512, 3.439), (-0.1683, 0.173, 0.5411), (-0.1683, -0.3042, 0.1211), (-0.1683, -0.3042, -0.159), (-0.1683, 0.3042, -0.159), (-0.1683, 0.3042, 0.4327), (-0.1383, -0.3342, 0.1047), (-0.1383, -0.3342, -0.159), (-0.1383, 0.1499, 0.5607), (-0.1383, -0.3117, 0.1545), (-0.1383, 0.3342, -0.159), (-0.1383, 0.3342, 0.4168), (-0.1383, 0.3111, 0.4659), (-0.1383, 0.1955, 0.5614), (0.1383, -0.3342, -0.159), (-0.1383, -0.3342, -0.159), (-0.1383, -0.3342, 0.1047), (0.1383, -0.3342, 0.1047), (-0.1383, -0.3117, 0.1545), (0.1383, -0.3117, 0.1545), (-0.1683, -0.3042, 0.1211), (0.1683, -0.3042, 0.1211), (0.1383, -0.3117, 0.1545), (-0.1383, -0.3117, 0.1545), (-0.1383, 0.1499, 0.5607), (0.1383, 0.1499, 0.5607), (-0.1383, 0.1955, 0.5614), (0.1383, 0.1955, 0.5614), (0.1383, 0.3111, 0.4659), (-0.1383, 0.3111, 0.4659), (-0.1683, 0.173, 0.5411), (0.1683, 0.173, 0.5411), (-0.1383, 0.3342, -0.159), (0.1383, 0.3342, -0.159), (0.1383, 0.3342, 0.4168), (-0.1383, 0.3342, 0.4168), (0.1383, 0.3111, 0.4659), (-0.1383, 0.3111, 0.4659), (-0.1683, 0.3042, 0.4327), (0.1683, 0.3042, 0.4327), (0.1683, 0.3042, -0.159), (0.1683, -0.3042, -0.159), (0.1683, -0.3042, 0.1211), (0.1683, 0.173, 0.5411), (0.1683, 0.3042, 0.4327), (0.1383, 0.3342, 0.4168), (0.1383, 0.3342, -0.159), (0.1383, 0.1955, 0.5614), (0.1383, 0.3111, 0.4659), (0.1383, -0.3342, -0.159), (0.1383, -0.3342, 0.1047), (0.1383, -0.3117, 0.1545), (0.1383, 0.1499, 0.5607)], [], [(2, 1, 0), (3, 2, 0), (6, 5, 4), (7, 6, 4), (10, 9, 8), (11, 10, 8), (14, 13, 12), (15, 14, 12), (18, 17, 16), (19, 18, 16), (22, 21, 20), (23, 22, 20), (26, 25, 24), (27, 26, 24), (30, 29, 28), (31, 30, 28), (34, 33, 32), (35, 34, 32), (38, 37, 36), (39, 38, 36), (42, 41, 40), (43, 42, 40), (44, 43, 40), (45, 44, 40), (44, 45, 46), (47, 44, 46), (41, 42, 48), (42, 49, 48), (48, 49, 50), (51, 48, 50), (54, 53, 52), (55, 54, 52), (56, 55, 52), (57, 56, 52), (53, 54, 58), (54, 59, 58), (62, 61, 60), (63, 62, 60), (66, 65, 64), (67, 66, 64), (70, 69, 68), (71, 70, 68), (74, 73, 72), (75, 74, 72), (78, 77, 76), (79, 78, 76), (82, 81, 80), (83, 82, 80), (86, 85, 84), (87, 86, 84), (90, 89, 88), (91, 90, 88), (94, 93, 92), (95, 94, 92), (98, 97, 96), (99, 98, 96), (102, 101, 100), (100, 103, 102), (100, 104, 103), (105, 104, 100), (106, 105, 100), (107, 103, 104), (108, 107, 104), (101, 102, 109), (102, 110, 109), (102, 103, 111), (103, 112, 111), (115, 114, 113), (116, 115, 113), (119, 118, 117), (120, 119, 117), (119, 120, 121), (120, 122, 121), (124, 123, 119), (126, 120, 125), (129, 128, 127), (130, 129, 127), (131, 129, 130), (132, 131, 130), (130, 133, 132), (131, 134, 129), (137, 136, 135), (138, 137, 135), (139, 138, 135), (140, 139, 135), (135, 142, 141), (144, 143, 138), (147, 146, 145), (145, 148, 147), (145, 149, 148), (150, 146, 147), (151, 150, 147), (152, 145, 146), (153, 152, 146), (148, 149, 154), (149, 155, 154), (149, 145, 156), (145, 157, 156), (160, 159, 158), (158, 161, 160), (158, 162, 161), (163, 159, 160), (164, 163, 160), (165, 158, 159), (166, 165, 159), (161, 162, 167), (162, 168, 167), (162, 158, 169), (158, 170, 169), (173, 172, 171), (174, 173, 171), (173, 174, 175), (174, 176, 175), (177, 173, 175), (176, 174, 178), (181, 180, 179), (182, 181, 179), (181, 182, 183), (182, 184, 183), (184, 185, 183), (185, 186, 183), (181, 183, 187), (182, 188, 184), (191, 190, 189), (192, 191, 189), (193, 191, 192), (194, 193, 192), (192, 195, 194), (193, 196, 191), (199, 198, 197), (197, 200, 199), (197, 201, 200), (202, 201, 197), (203, 202, 197), (204, 200, 201), (205, 204, 201), (198, 199, 206), (199, 207, 206), (199, 200, 208), (200, 209, 208)])
me_untitled_027.polygons.foreach_set('use_smooth', [True] * 140)
_uv = me_untitled_027.uv_layers.new(name='UVMap')
_uv.uv.foreach_set('vector', [0.007285, 0.5193, 0.1003, 0.5193, 0.1003, 0.9923, 0.007285, 0.9923, 0.007285, 0.5193, 0.1003, 0.9923, 0.007285, 0.5193, 0.1003, 0.5193, 0.1003, 0.9923, 0.007285, 0.9923, 0.007285, 0.5193, 0.1003, 0.9923, 0.1003, 0.9923, 0.007285, 0.9923, 0.007285, 0.5193, 0.1003, 0.5193, 0.1003, 0.9923, 0.007285, 0.5193, 0.1003, 0.9923, 0.007285, 0.9923, 0.007285, 0.5193, 0.1003, 0.5193, 0.1003, 0.9923, 0.007285, 0.5193, 0.1361, 0.8869, 0.1361, 0.658, 0.3718, 0.658, 0.3718, 0.8869, 0.1361, 0.8869, 0.3718, 0.658, 0.007309, 0.5193, 0.4805, 0.5193, 0.4805, 0.9925, 0.007309, 0.9925, 0.007309, 0.5193, 0.4805, 0.9925, 0.191, 0.684, 0.1344, 0.6526, 0.3731, 0.6526, 0.3168, 0.684, 0.191, 0.684, 0.3731, 0.6526, 0.3168, 0.684, 0.3731, 0.6526, 0.3731, 0.8922, 0.3168, 0.8608, 0.3168, 0.684, 0.3731, 0.8922, 0.1344, 0.8922, 0.191, 0.8608, 0.3168, 0.8608, 0.3731, 0.8922, 0.1344, 0.8922, 0.3168, 0.8608, 0.1344, 0.6526, 0.191, 0.684, 0.191, 0.8608, 0.1344, 0.8922, 0.1344, 0.6526, 0.191, 0.8608, 0.1213, 0.3266, 0.1213, 0.4516, 0.1093, 0.4609, 0.1093, 0.3362, 0.1213, 0.3266, 0.1093, 0.4609, 0.1081, 0.337, 0.1093, 0.3362, 0.1093, 0.4609, 0.1081, 0.4617, 0.1081, 0.337, 0.1093, 0.4609, 0.1081, 0.337, 0.1081, 0.4617, 0.1036, 0.4617, 0.1036, 0.337, 0.1081, 0.337, 0.1036, 0.4617, 0.1213, 0.4516, 0.1213, 0.3266, 0.1225, 0.4508, 0.1213, 0.3266, 0.1226, 0.3258, 0.1225, 0.4508, 0.1225, 0.4508, 0.1226, 0.3258, 0.127, 0.3258, 0.127, 0.4508, 0.1225, 0.4508, 0.127, 0.3258, 0.1094, 0.3362, 0.1094, 0.4609, 0.1213, 0.4516, 0.1214, 0.3266, 0.1094, 0.3362, 0.1213, 0.4516, 0.1226, 0.3258, 0.1214, 0.3266, 0.1213, 0.4516, 0.1226, 0.4508, 0.1226, 0.3258, 0.1213, 0.4516, 0.1094, 0.4609, 0.1094, 0.3362, 0.1081, 0.4617, 0.1094, 0.3362, 0.1081, 0.337, 0.1081, 0.4617, 0.1003, 0.9923, 0.007285, 0.9923, 0.007285, 0.5193, 0.1003, 0.5193, 0.1003, 0.9923, 0.007285, 0.5193, 0.007285, 0.5193, 0.1003, 0.5193, 0.1003, 0.9923, 0.007285, 0.9923, 0.007285, 0.5193, 0.1003, 0.9923, 0.1003, 0.9923, 0.007285, 0.9923, 0.007285, 0.5193, 0.1003, 0.5193, 0.1003, 0.9923, 0.007285, 0.5193, 0.1003, 0.9923, 0.007285, 0.9923, 0.007285, 0.5193, 0.1003, 0.5193, 0.1003, 0.9923, 0.007285, 0.5193, 0.1359, 0.8869, 0.1359, 0.658, 0.3717, 0.658, 0.3717, 0.8869, 0.1359, 0.8869, 0.3717, 0.658, 0.007309, 0.5193, 0.4805, 0.5193, 0.4805, 0.9925, 0.007309, 0.9925, 0.007309, 0.5193, 0.4805, 0.9925, 0.191, 0.684, 0.1344, 0.6526, 0.373, 0.6526, 0.3167, 0.684, 0.191, 0.684, 0.373, 0.6526, 0.3167, 0.8608, 0.3167, 0.684, 0.373, 0.6526, 0.373, 0.8922, 0.3167, 0.8608, 0.373, 0.6526, 0.1344, 0.8922, 0.191, 0.8608, 0.3167, 0.8608, 0.373, 0.8922, 0.1344, 0.8922, 0.3167, 0.8608, 0.191, 0.684, 0.191, 0.8608, 0.1344, 0.8922, 0.1344, 0.6526, 0.191, 0.684, 0.1344, 0.8922, 0.07172, 0.06534, 0.07172, 0.1098, 0.02605, 0.1098, 0.02605, 0.1098, 0.06187, 0.0572, 0.07172, 0.06534, 0.02605, 0.1098, 0.02605, 0.08873, 0.06187, 0.0572, 0.0238, 0.08996, 0.02605, 0.08873, 0.02605, 0.1098, 0.0238, 0.1098, 0.0238, 0.08996, 0.02605, 0.1098, 0.06014, 0.05573, 0.06187, 0.0572, 0.02605, 0.08873, 0.02549, 0.08622, 0.06014, 0.05573, 0.02605, 0.08873, 0.07172, 0.1098, 0.07172, 0.06534, 0.07398, 0.1098, 0.07172, 0.06534, 0.07398, 0.06653, 0.07398, 0.1098, 0.07172, 0.06534, 0.06187, 0.0572, 0.07224, 0.06284, 0.06187, 0.0572, 0.06356, 0.05568, 0.07224, 0.06284, 0.07164, 0.123, 0.07164, 0.1577, 0.05086, 0.1577, 0.05086, 0.123, 0.07164, 0.123, 0.05086, 0.1577, 0.1742, 0.1638, 0.1544, 0.1638, 0.1544, 0.143, 0.1742, 0.143, 0.1742, 0.1638, 0.1544, 0.143, 0.1742, 0.1638, 0.1742, 0.143, 0.1779, 0.1638, 0.1742, 0.143, 0.1779, 0.143, 0.1779, 0.1638, 0.1779, 0.1638, 0.1754, 0.166, 0.1742, 0.1638, 0.1779, 0.143, 0.1742, 0.143, 0.1754, 0.1408, 0.1276, 0.1543, 0.1276, 0.1111, 0.1484, 0.1111, 0.1484, 0.1543, 0.1276, 0.1543, 0.1484, 0.1111, 0.1276, 0.158, 0.1276, 0.1543, 0.1484, 0.1543, 0.1484, 0.158, 0.1276, 0.158, 0.1484, 0.1543, 0.1484, 0.1543, 0.1506, 0.1555, 0.1484, 0.158, 0.1276, 0.158, 0.1254, 0.1555, 0.1276, 0.1543, 0.05086, 0.1109, 0.07164, 0.1109, 0.07164, 0.1196, 0.05086, 0.1196, 0.05086, 0.1109, 0.07164, 0.1196, 0.05086, 0.123, 0.05086, 0.1196, 0.07164, 0.1196, 0.07164, 0.123, 0.05086, 0.123, 0.07164, 0.1196, 0.07164, 0.1196, 0.07389, 0.1213, 0.07164, 0.123, 0.05086, 0.123, 0.04861, 0.1213, 0.05086, 0.1196, 0.1089, 0.1098, 0.1089, 0.06534, 0.1187, 0.0572, 0.1187, 0.0572, 0.1546, 0.1098, 0.1089, 0.1098, 0.1187, 0.0572, 0.1546, 0.08873, 0.1546, 0.1098, 0.1066, 0.06653, 0.1089, 0.06534, 0.1089, 0.1098, 0.1066, 0.1098, 0.1066, 0.06653, 0.1089, 0.1098, 0.1171, 0.05568, 0.1187, 0.0572, 0.1089, 0.06534, 0.1084, 0.06284, 0.1171, 0.05568, 0.1089, 0.06534, 0.1546, 0.1098, 0.1546, 0.08873, 0.1568, 0.1098, 0.1546, 0.08873, 0.1568, 0.08996, 0.1568, 0.1098, 0.1546, 0.08873, 0.1187, 0.0572, 0.1551, 0.08622, 0.1187, 0.0572, 0.1205, 0.05573, 0.1551, 0.08622, 0.2054, 0.08861, 0.2054, 0.1096, 0.1695, 0.1412, 0.1695, 0.1412, 0.1597, 0.08861, 0.2054, 0.08861, 0.1695, 0.1412, 0.1597, 0.133, 0.1597, 0.08861, 0.2076, 0.1084, 0.2054, 0.1096, 0.2054, 0.08861, 0.2076, 0.08861, 0.2076, 0.1084, 0.2054, 0.08861, 0.1713, 0.1426, 0.1695, 0.1412, 0.2054, 0.1096, 0.2059, 0.1121, 0.1713, 0.1426, 0.2054, 0.1096, 0.1597, 0.08861, 0.1597, 0.133, 0.1574, 0.08861, 0.1597, 0.133, 0.1574, 0.1318, 0.1574, 0.08861, 0.1597, 0.133, 0.1695, 0.1412, 0.1592, 0.1355, 0.1695, 0.1412, 0.1678, 0.1427, 0.1592, 0.1355, 0.09246, 0.1746, 0.07267, 0.1746, 0.07267, 0.1538, 0.09246, 0.1538, 0.09246, 0.1746, 0.07267, 0.1538, 0.09246, 0.1746, 0.09246, 0.1538, 0.0962, 0.1746, 0.09246, 0.1538, 0.0962, 0.1538, 0.0962, 0.1746, 0.0937, 0.1769, 0.09246, 0.1746, 0.0962, 0.1746, 0.0962, 0.1538, 0.09246, 0.1538, 0.0937, 0.1516, 0.1956, 0.1574, 0.1956, 0.1228, 0.2163, 0.1228, 0.2163, 0.1574, 0.1956, 0.1574, 0.2163, 0.1228, 0.1956, 0.1574, 0.2163, 0.1574, 0.1956, 0.1609, 0.2163, 0.1574, 0.2163, 0.1609, 0.1956, 0.1609, 0.2163, 0.1609, 0.2163, 0.1695, 0.1956, 0.1609, 0.2163, 0.1695, 0.1956, 0.1695, 0.1956, 0.1609, 0.1956, 0.1574, 0.1956, 0.1609, 0.1933, 0.1592, 0.2163, 0.1574, 0.2186, 0.1592, 0.2163, 0.1609, 0.04682, 0.1148, 0.04682, 0.158, 0.02605, 0.158, 0.02605, 0.1148, 0.04682, 0.1148, 0.02605, 0.158, 0.04682, 0.1111, 0.04682, 0.1148, 0.02605, 0.1148, 0.02605, 0.1111, 0.04682, 0.1111, 0.02605, 0.1148, 0.02605, 0.1148, 0.0238, 0.1136, 0.02605, 0.1111, 0.04682, 0.1111, 0.04907, 0.1136, 0.04682, 0.1148, 0.07683, 0.1318, 0.07683, 0.1108, 0.1225, 0.1108, 0.1225, 0.1108, 0.1127, 0.1633, 0.07683, 0.1318, 0.1225, 0.1108, 0.1225, 0.1552, 0.1127, 0.1633, 0.1248, 0.154, 0.1225, 0.1552, 0.1225, 0.1108, 0.1248, 0.1108, 0.1248, 0.154, 0.1225, 0.1108, 0.1143, 0.1648, 0.1127, 0.1633, 0.1225, 0.1552, 0.123, 0.1577, 0.1143, 0.1648, 0.1225, 0.1552, 0.07683, 0.1108, 0.07683, 0.1318, 0.07458, 0.1108, 0.07683, 0.1318, 0.07458, 0.1305, 0.07458, 0.1108, 0.07683, 0.1318, 0.1127, 0.1633, 0.07627, 0.1343, 0.1127, 0.1633, 0.1109, 0.1648, 0.07627, 0.1343])
me_untitled_027.materials.append(mat_rod_helium)
me_untitled_027.use_remesh_preserve_volume = False
me_untitled_027.use_remesh_preserve_attributes = False
me_untitled_027.use_mirror_vertex_groups = False
me_untitled_027.update()
me_untitled_027.normals_split_custom_set([tuple(v) for v in zip(*[iter([-1.0, 0.0, 0.0, -1.0, 0.0, 0.0, -1.0, 0.0, 0.0, -1.0, 0.0, 0.0, -1.0, 0.0, 0.0, -1.0, 0.0, 0.0, 0.0, 1.0, 0.0, 0.0, 1.0, 0.0, 0.0, 1.0, 0.0, 0.0, 1.0, 0.0, 0.0, 1.0, 0.0, 0.0, 1.0, 0.0, 1.0, 0.0, 0.0, 1.0, 0.0, 0.0, 1.0, 0.0, 0.0, 1.0, 0.0, 0.0, 1.0, 0.0, 0.0, 1.0, 0.0, 0.0, 0.0, -1.0, 0.0, 0.0, -1.0, 0.0, 0.0, -1.0, 0.0, 0.0, -1.0, 0.0, 0.0, -1.0, 0.0, 0.0, -1.0, 0.0, 0.0, 0.0, 1.0, 0.0, 0.0, 1.0, 0.0, 0.0, 1.0, 0.0, 0.0, 1.0, 0.0, 0.0, 1.0, 0.0, 0.0, 1.0, 0.0, 0.0, -1.0, 0.0, 0.0, -1.0, 0.0, 0.0, -1.0, 0.0, 0.0, -1.0, 0.0, 0.0, -1.0, 0.0, 0.0, -1.0, 0.0, -0.8404, 0.5419, 0.0, -0.8404, 0.5419, 0.0, -0.8404, 0.5419, 0.0, -0.8404, 0.5419, 0.0, -0.8404, 0.5419, 0.0, -0.8404, 0.5419, 0.5223, 0.0, 0.8528, 0.5223, 0.0, 0.8528, 0.5223, 0.0, 0.8528, 0.5223, 0.0, 0.8528, 0.5223, 0.0, 0.8528, 0.5223, 0.0, 0.8528, 0.0, 0.8404, 0.5419, 0.0, 0.8404, 0.5419, 0.0, 0.8404, 0.5419, 0.0, 0.8404, 0.5419, 0.0, 0.8404, 0.5419, 0.0, 0.8404, 0.5419, -0.52, 0.0, 0.8541, -0.52, 0.0, 0.8541, -0.52, 0.0, 0.8541, -0.52, 0.0, 0.8541, -0.52, 0.0, 0.8541, -0.52, 0.0, 0.8541, -1.0, 7.6e-07, -8.643e-06, -1.0, -8.732e-06, -3.785e-06, -1.0, -5.476e-06, -2.998e-05, -1.0, 1.248e-05, 1.462e-05, -1.0, 7.6e-07, -8.643e-06, -1.0, -5.476e-06, -2.998e-05, 5.201e-06, -1.0, 9.879e-06, -1.0, 1.248e-05, 1.462e-05, -1.0, -5.476e-06, -2.998e-05, 1.007e-05, -1.0, 0.0, 5.201e-06, -1.0, 9.879e-06, -1.0, -5.476e-06, -2.998e-05, 5.201e-06, -1.0, 9.879e-06, 1.007e-05, -1.0, 0.0, 0.0, -1.0, 0.0, 0.0, -1.0, 0.0, 5.201e-06, -1.0, 9.879e-06, 0.0, -1.0, 0.0, -1.0, -8.732e-06, -3.785e-06, -1.0, 7.6e-07, -8.643e-06, 1.796e-05, 1.0, -2.697e-06, -1.0, 7.6e-07, -8.643e-06, 2.077e-05, 1.0, 0.0, 1.796e-05, 1.0, -2.697e-06, 1.796e-05, 1.0, -2.697e-06, 2.077e-05, 1.0, 0.0, 0.0, 1.0, 0.0, 0.0, 1.0, 0.0, 1.796e-05, 1.0, -2.697e-06, 0.0, 1.0, 0.0, 1.0, 1.964e-05, 1.937e-07, 1.0, -8.166e-06, -4.768e-07, 1.0, 1.948e-05, 2.131e-06, 1.0, -3.517e-05, -2.751e-05, 1.0, 1.964e-05, 1.937e-07, 1.0, 1.948e-05, 2.131e-06, 1.227e-05, 1.0, -2.003e-05, 1.0, -3.517e-05, -2.751e-05, 1.0, 1.948e-05, 2.131e-06, 1.502e-05, 1.0, 4.169e-06, 1.227e-05, 1.0, -2.003e-05, 1.0, 1.948e-05, 2.131e-06, 1.0, -8.166e-06, -4.768e-07, 1.0, 1.964e-05, 1.937e-07, 1.696e-05, -1.0, -9.03e-06, 1.0, 1.964e-05, 1.937e-07, 1.341e-05, -1.0, -3.09e-05, 1.696e-05, -1.0, -9.03e-06, 1.0, 0.0, 0.0, 1.0, 0.0, 0.0, 1.0, 0.0, 0.0, 1.0, 0.0, 0.0, 1.0, 0.0, 0.0, 1.0, 0.0, 0.0, 0.0, 1.0, 0.0, 0.0, 1.0, 0.0, 0.0, 1.0, 0.0, 0.0, 1.0, 0.0, 0.0, 1.0, 0.0, 0.0, 1.0, 0.0, -1.0, 0.0, 0.0, -1.0, 0.0, 0.0, -1.0, 0.0, 0.0, -1.0, 0.0, 0.0, -1.0, 0.0, 0.0, -1.0, 0.0, 0.0, 0.0, -1.0, 0.0, 0.0, -1.0, 0.0, 0.0, -1.0, 0.0, 0.0, -1.0, 0.0, 0.0, -1.0, 0.0, 0.0, -1.0, 0.0, 0.0, 0.0, -1.0, 0.0, 0.0, -1.0, 0.0, 0.0, -1.0, 0.0, 0.0, -1.0, 0.0, 0.0, -1.0, 0.0, 0.0, -1.0, 0.0, 0.0, 1.0, 0.0, 0.0, 1.0, 0.0, 0.0, 1.0, 0.0, 0.0, 1.0, 0.0, 0.0, 1.0, 0.0, 0.0, 1.0, 0.0, -0.8404, -0.5419, 0.0, -0.8404, -0.5419, 0.0, -0.8404, -0.5419, 0.0, -0.8404, -0.5419, 0.0, -0.8404, -0.5419, 0.0, -0.8404, -0.5419, -0.5223, 0.0, -0.8528, -0.5223, 0.0, -0.8528, -0.5223, 0.0, -0.8528, -0.5223, 0.0, -0.8528, -0.5223, 0.0, -0.8528, -0.5223, 0.0, -0.8528, 0.0, 0.8404, -0.5419, 0.0, 0.8404, -0.5419, 0.0, 0.8404, -0.5419, 0.0, 0.8404, -0.5419, 0.0, 0.8404, -0.5419, 0.0, 0.8404, -0.5419, 0.52, 0.0, -0.8541, 0.52, 0.0, -0.8541, 0.52, 0.0, -0.8541, 0.52, 0.0, -0.8541, 0.52, 0.0, -0.8541, 0.52, 0.0, -0.8541, -1.0, 1.094e-05, 4.247e-05, -1.0, -2.11e-05, 0.0, -1.0, -1.729e-06, 3.345e-08, -1.0, -1.729e-06, 3.345e-08, -1.0, 4.458e-05, 2.891e-05, -1.0, 1.094e-05, 4.247e-05, -1.0, -1.729e-06, 3.345e-08, -1.0, 2.95e-06, -3.725e-05, -1.0, 4.458e-05, 2.891e-05, 2.349e-05, 1.0, -2.268e-05, -1.0, 2.95e-06, -3.725e-05, -1.0, -1.729e-06, 3.345e-08, 2.298e-05, 1.0, -3.394e-05, 2.349e-05, 1.0, -2.268e-05, -1.0, -1.729e-06, 3.345e-08, -0.7071, 0.4671, -0.5308, -1.0, 4.458e-05, 2.891e-05, -1.0, 2.95e-06, -3.725e-05, -0.7055, 0.4727, -0.5281, -0.7071, 0.4671, -0.5308, -1.0, 2.95e-06, -3.725e-05, -1.0, -2.11e-05, 0.0, -1.0, 1.094e-05, 4.247e-05, 2.268e-05, -1.0, -0.0002373, -1.0, 1.094e-05, 4.247e-05, 2.271e-05, -1.0, 2.172e-05, 2.268e-05, -1.0, -0.0002373, -1.0, 1.094e-05, 4.247e-05, -1.0, 4.458e-05, 2.891e-05, -2.215e-05, -0.6368, -0.771, -1.0, 4.458e-05, 2.891e-05, -1.919e-05, -0.6369, -0.771, -2.215e-05, -0.6368, -0.771, 0.0, 0.6606, -0.7507, 1.624e-06, 0.6856, -0.7279, -1.616e-06, 0.6856, -0.7279, 0.0, 0.6606, -0.7507, 0.0, 0.6606, -0.7507, -1.616e-06, 0.6856, -0.7279, 0.0, 1.0, 1.439e-05, 0.0, 1.0, 0.0, 0.0, 1.0, 0.0, 1.842e-08, 1.0, 1.028e-06, 0.0, 1.0, 1.439e-05, 0.0, 1.0, 0.0, 0.0, 1.0, 1.439e-05, 1.842e-08, 1.0, 1.028e-06, 1.819e-05, 0.6857, -0.7279, 1.842e-08, 1.0, 1.028e-06, -1.828e-05, 0.6857, -0.7279, 1.819e-05, 0.6857, -0.7279, -0.7055, 0.4727, -0.5281, -1.0, -1.294e-05, -7.573e-05, 8.225e-06, 1.0, 2.104e-05, 0.7055, 0.4727, -0.5281, -1.299e-06, 1.0, 3.258e-05, 1.0, -2.742e-06, -5.314e-05, 3.071e-05, -1.0, -1.505e-05, 0.0, -1.0, 0.0, 0.0, -1.0, 0.0, -7.51e-06, -1.0, 3.193e-05, 3.071e-05, -1.0, -1.505e-05, 0.0, -1.0, 0.0, -1.581e-05, -0.6368, -0.771, 3.071e-05, -1.0, -1.505e-05, -7.51e-06, -1.0, 3.193e-05, -7.451e-06, -0.6368, -0.771, -1.581e-05, -0.6368, -0.771, -7.51e-06, -1.0, 3.193e-05, -7.51e-06, -1.0, 3.193e-05, -1.0, -5.314e-05, 5.803e-05, -7.451e-06, -0.6368, -0.771, -1.581e-05, -0.6368, -0.771, 1.0, -8.028e-07, 5.385e-05, 3.071e-05, -1.0, -1.505e-05, 0.0, -0.6368, -0.771, 0.0, -0.6368, -0.771, 0.0001657, -0.6368, -0.771, 0.0, -0.6368, -0.771, 0.0, -0.6368, -0.771, 0.0001657, -0.6368, -0.771, 0.0, 0.01563, -0.9999, 0.0, -0.6368, -0.771, 0.0001657, -0.6368, -0.771, 0.0, 0.01563, -0.9999, 0.0, 0.01563, -0.9999, 0.0001657, -0.6368, -0.771, 2.958e-05, -0.6368, -0.771, -1.0, 4.9e-05, -1.6e-05, -0.5539, 0.01301, -0.8325, 0.5539, 0.01301, -0.8325, 1.0, 8.139e-05, -1.553e-05, -2.691e-05, -0.6368, -0.771, 1.0, -3.427e-06, 3.346e-08, 1.0, -2.921e-06, 1.855e-05, 1.0, 2.064e-05, -6.81e-06, 1.0, 2.064e-05, -6.81e-06, 1.0, 1.526e-05, 0.0, 1.0, -3.427e-06, 3.346e-08, 1.0, 2.064e-05, -6.81e-06, 1.0, -6.75e-06, -1.673e-05, 1.0, 1.526e-05, 0.0, -2.271e-05, -1.0, -9.686e-06, 1.0, -2.921e-06, 1.855e-05, 1.0, -3.427e-06, 3.346e-08, -2.271e-05, -1.0, -3.394e-05, -2.271e-05, -1.0, -9.686e-06, 1.0, -3.427e-06, 3.346e-08, 2.212e-05, -0.6369, -0.771, 1.0, 2.064e-05, -6.81e-06, 1.0, -2.921e-06, 1.855e-05, 1.904e-05, -0.6368, -0.771, 2.212e-05, -0.6369, -0.771, 1.0, -2.921e-06, 1.855e-05, 1.0, 1.526e-05, 0.0, 1.0, -6.75e-06, -1.673e-05, 2.342e-05, 1.0, -3.378e-05, 1.0, -6.75e-06, -1.673e-05, -2.185e-05, 1.0, 9.157e-06, 2.342e-05, 1.0, -3.378e-05, 1.0, -6.75e-06, -1.673e-05, 1.0, 2.064e-05, -6.81e-06, 0.7055, 0.4727, -0.5281, 1.0, 2.064e-05, -6.81e-06, 0.7071, 0.4671, -0.5308, 0.7055, 0.4727, -0.5281, -1.0, 1.779e-05, -0.0001467, -1.0, -2.588e-05, -9.246e-06, -1.0, 1.32e-05, -2.94e-05, -1.0, 1.32e-05, -2.94e-05, -1.0, -2.128e-05, 0.0, -1.0, 1.779e-05, -0.0001467, -1.0, 1.32e-05, -2.94e-05, -1.0, -1.244e-06, -3.777e-05, -1.0, -2.128e-05, 0.0, 2.369e-05, -1.0, 2.182e-05, -1.0, -2.588e-05, -9.246e-06, -1.0, 1.779e-05, -0.0001467, 2.274e-05, -1.0, 3.394e-05, 2.369e-05, -1.0, 2.182e-05, -1.0, 1.779e-05, -0.0001467, 2.362e-05, -0.6607, 0.7507, -1.0, 1.32e-05, -2.94e-05, -1.0, -2.588e-05, -9.246e-06, 2.334e-05, -0.6606, 0.7507, 2.362e-05, -0.6607, 0.7507, -1.0, -2.588e-05, -9.246e-06, -1.0, -2.128e-05, 0.0, -1.0, -1.244e-06, -3.777e-05, 2.283e-05, 1.0, 0.0003389, -1.0, -1.244e-06, -3.777e-05, 2.232e-05, 1.0, -2.214e-05, 2.283e-05, 1.0, 0.0003389, -1.0, -1.244e-06, -3.777e-05, -1.0, 1.32e-05, -2.94e-05, -2.362e-05, 0.6368, 0.771, -1.0, 1.32e-05, -2.94e-05, 2.232e-05, 0.6369, 0.771, -2.362e-05, 0.6368, 0.771, 2.614e-05, -1.0, -2.086e-05, 0.0, -1.0, 0.0, 0.0, -1.0, 0.0, -1.852e-05, -1.0, -1.155e-05, 2.614e-05, -1.0, -2.086e-05, 0.0, -1.0, 0.0, 2.614e-05, -1.0, -2.086e-05, -1.852e-05, -1.0, -1.155e-05, 1.855e-05, -0.6606, 0.7507, -1.852e-05, -1.0, -1.155e-05, -7.141e-06, -0.6606, 0.7507, 1.855e-05, -0.6606, 0.7507, -1.0, -9.872e-07, -5.457e-05, 2.614e-05, -1.0, -2.086e-05, 1.855e-05, -0.6606, 0.7507, -7.141e-06, -0.6606, 0.7507, -1.852e-05, -1.0, -1.155e-05, 1.0, -1.15e-05, -7.722e-05, 1.281e-05, -0.6606, 0.7507, 0.0, -0.6606, 0.7507, 0.0, -0.6606, 0.7507, -2.697e-05, -0.6606, 0.7507, 1.281e-05, -0.6606, 0.7507, 0.0, -0.6606, 0.7507, 1.281e-05, -0.6606, 0.7507, -2.697e-05, -0.6606, 0.7507, 3.345e-05, 0.6368, 0.771, -2.697e-05, -0.6606, 0.7507, -2.252e-05, 0.6368, 0.771, 3.345e-05, 0.6368, 0.771, -2.252e-05, 0.6368, 0.771, 0.0, 0.6368, 0.771, 3.345e-05, 0.6368, 0.771, 0.0, 0.6368, 0.771, 0.0, 0.6368, 0.771, 3.345e-05, 0.6368, 0.771, 1.281e-05, -0.6606, 0.7507, 3.345e-05, 0.6368, 0.771, -1.0, -4.956e-05, 1.998e-05, -2.697e-05, -0.6606, 0.7507, 1.0, 4.888e-05, 2.15e-05, -2.252e-05, 0.6368, 0.771, -1.058e-06, 1.0, 3.116e-05, 0.0, 1.0, 0.0, 0.0, 1.0, 0.0, 2.462e-05, 1.0, -1.604e-05, -1.058e-06, 1.0, 3.116e-05, 0.0, 1.0, 0.0, -1.468e-05, 0.6368, 0.771, -1.058e-06, 1.0, 3.116e-05, 2.462e-05, 1.0, -1.604e-05, -8.088e-06, 0.6368, 0.771, -1.468e-05, 0.6368, 0.771, 2.462e-05, 1.0, -1.604e-05, 2.462e-05, 1.0, -1.604e-05, -1.0, 5.037e-05, -5.957e-05, -8.088e-06, 0.6368, 0.771, -1.468e-05, 0.6368, 0.771, 1.0, 3.878e-05, -3.636e-05, -1.058e-06, 1.0, 3.116e-05, 1.0, 3.255e-05, 6.169e-06, 1.0, -2.155e-05, 0.0, 1.0, 1.699e-06, -3.346e-08, 1.0, 1.699e-06, -3.346e-08, 1.0, 3.712e-05, 2.074e-05, 1.0, 3.255e-05, 6.169e-06, 1.0, 1.699e-06, -3.346e-08, 1.0, 1.863e-06, -1.921e-05, 1.0, 3.712e-05, 2.074e-05, -2.277e-05, 1.0, 9.209e-06, 1.0, 1.863e-06, -1.921e-05, 1.0, 1.699e-06, -3.346e-08, -2.232e-05, 1.0, 3.394e-05, -2.277e-05, 1.0, 9.209e-06, 1.0, 1.699e-06, -3.346e-08, -2.262e-05, 0.6369, 0.771, 1.0, 3.712e-05, 2.074e-05, 1.0, 1.863e-06, -1.921e-05, -2.316e-05, 0.6368, 0.771, -2.262e-05, 0.6369, 0.771, 1.0, 1.863e-06, -1.921e-05, 1.0, -2.155e-05, 0.0, 1.0, 3.255e-05, 6.169e-06, -2.363e-05, -1.0, 3.378e-05, 1.0, 3.255e-05, 6.169e-06, -2.277e-05, -1.0, -9.747e-06, -2.363e-05, -1.0, 3.378e-05, 1.0, 3.255e-05, 6.169e-06, 1.0, 3.712e-05, 2.074e-05, -2.285e-05, -0.6606, 0.7507, 1.0, 3.712e-05, 2.074e-05, 2.316e-05, -0.6606, 0.7507, -2.285e-05, -0.6606, 0.7507])] * 3)])
arm_armature_009 = bpy.data.armatures.new('Armature.009')  # bones are not reproduced

# ---- objects
ob_point = bpy.data.objects.new('Point', light_point)
ob_meshrenderer_0_001 = bpy.data.objects.new('MeshRenderer_0.001', me_untitled_026)
ob_meshrenderer_0 = bpy.data.objects.new('MeshRenderer_0', me_untitled_027)
ob_armature = bpy.data.objects.new('Armature', arm_armature_009)

# ---- transforms, parenting, visibility, modifiers, constraints
ob_point.location = (-2.627, -0.9653, 0.3537)
ob_point.hide_viewport = True
ob_point.lineart.crease_threshold = 0.0
ob_meshrenderer_0_001.location = (0.0, 0.0, 0.0)
ob_meshrenderer_0_001.color = (0.8, 0.8, 0.8, 1.0)
ob_meshrenderer_0_001.hide_viewport = True
ob_meshrenderer_0_001.lineart.crease_threshold = 0.0
ob_meshrenderer_0.location = (0.0, 0.0, 0.0)
ob_meshrenderer_0.rotation_euler = (0.0, -0.0, 4.712)
ob_meshrenderer_0.color = (0.8, 0.8, 0.8, 1.0)
ob_meshrenderer_0.lineart.crease_threshold = 0.0
ob_armature.location = (0.0, 0.0, 0.0)
ob_armature.rotation_euler = (1.571, -0.0, 0.0)
ob_armature.scale = (0.01, 0.01, 0.01)
ob_armature.hide_viewport = True
ob_armature.lineart.crease_threshold = 0.0

# ---- collection membership
col_collection_1.objects.link(ob_point)
col_collection_1.objects.link(ob_meshrenderer_0_001)
col_collection_1.objects.link(ob_meshrenderer_0)
col_collection_1.objects.link(ob_armature)

# ---- scene / render settings (as saved in the file)
scene.frame_start = 1; scene.frame_end = 250; scene.frame_set(1)
scene.render.engine = 'BLENDER_EEVEE_NEXT'
scene.render.resolution_percentage = 50
scene.render.fps = 25
scene.render.dither_intensity = 0.0
scene.cycles.use_denoising = False
scene.cycles.samples = 128
scene.cycles.sampling_pattern = 'TABULATED_SOBOL'
scene.cycles.use_adaptive_sampling = False
scene.cycles.use_light_tree = False
scene.cycles.blur_glossy = 0.0
scene.cycles.sample_clamp_indirect = 0.0
scene.view_settings.view_transform = 'Standard'
bpy.context.view_layer.update()

# ---- added for rendering (the .blend has no active camera): camera
cam_auto = bpy.data.cameras.new('AutoCamera')
cam_auto.lens = 50.0
cam_auto.sensor_width = 36.0
cam_auto.clip_end = 1000.0
ob_auto_camera = bpy.data.objects.new('AutoCamera', cam_auto)
scene.collection.objects.link(ob_auto_camera)
ob_auto_camera.location = (4.8131, -5.77508, 5.84792)
ob_auto_camera.rotation_euler = (1.09748, -7.21219e-08, 0.694738)
scene.camera = ob_auto_camera
bpy.context.view_layer.update()
